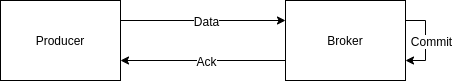

The diagram above was exported from draw.io. Its source (the exported page's mxGraphModel, read from the mxfile embedded in the PNG):
<mxGraphModel dx="1422" dy="1473" grid="1" gridSize="10" guides="1" tooltips="1" connect="1" arrows="1" fold="1" page="1" pageScale="1" pageWidth="850" pageHeight="1100" math="0" shadow="0">
  <root>
    <mxCell id="0" />
    <mxCell id="1" parent="0" />
    <mxCell id="2" style="edgeStyle=orthogonalEdgeStyle;rounded=0;orthogonalLoop=1;jettySize=auto;html=1;exitX=1;exitY=0.25;exitDx=0;exitDy=0;entryX=0;entryY=0.25;entryDx=0;entryDy=0;" edge="1" source="4" target="7" parent="1">
      <mxGeometry relative="1" as="geometry" />
    </mxCell>
    <mxCell id="3" value="Data" style="text;html=1;align=center;verticalAlign=middle;resizable=0;points=[];labelBackgroundColor=#ffffff;" vertex="1" connectable="0" parent="2">
      <mxGeometry x="0.1394" relative="1" as="geometry">
        <mxPoint x="-9" as="offset" />
      </mxGeometry>
    </mxCell>
    <mxCell id="4" value="Producer" style="rounded=0;whiteSpace=wrap;html=1;" vertex="1" parent="1">
      <mxGeometry x="185" y="-320" width="120" height="80" as="geometry" />
    </mxCell>
    <mxCell id="5" style="edgeStyle=orthogonalEdgeStyle;rounded=0;orthogonalLoop=1;jettySize=auto;html=1;exitX=0;exitY=0.75;exitDx=0;exitDy=0;entryX=1;entryY=0.75;entryDx=0;entryDy=0;" edge="1" source="7" target="4" parent="1">
      <mxGeometry relative="1" as="geometry" />
    </mxCell>
    <mxCell id="6" value="Ack" style="text;html=1;align=center;verticalAlign=middle;resizable=0;points=[];labelBackgroundColor=#ffffff;" vertex="1" connectable="0" parent="5">
      <mxGeometry x="0.3818" relative="1" as="geometry">
        <mxPoint x="34" as="offset" />
      </mxGeometry>
    </mxCell>
    <mxCell id="7" value="Broker" style="rounded=0;whiteSpace=wrap;html=1;" vertex="1" parent="1">
      <mxGeometry x="470" y="-320" width="120" height="80" as="geometry" />
    </mxCell>
    <mxCell id="8" style="edgeStyle=orthogonalEdgeStyle;rounded=0;orthogonalLoop=1;jettySize=auto;html=1;exitX=1;exitY=0.25;exitDx=0;exitDy=0;entryX=1;entryY=0.75;entryDx=0;entryDy=0;" edge="1" source="7" target="7" parent="1">
      <mxGeometry relative="1" as="geometry" />
    </mxCell>
    <mxCell id="9" value="Commit" style="text;html=1;align=center;verticalAlign=middle;resizable=0;points=[];labelBackgroundColor=#ffffff;" vertex="1" connectable="0" parent="8">
      <mxGeometry x="0.25" y="1" relative="1" as="geometry">
        <mxPoint x="4" y="-10" as="offset" />
      </mxGeometry>
    </mxCell>
  </root>
</mxGraphModel>